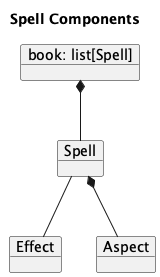

The diagram above was rendered by PlantUML. Its source (embedded in the PNG):
@startuml
    'https://plantuml.com/class-diagram

    title Spell Components

    object "book: list[Spell]" as book

    object Spell
    book *-- Spell

    object Effect
    Spell -- Effect

    object Aspect
    Spell *-- Aspect

@enduml